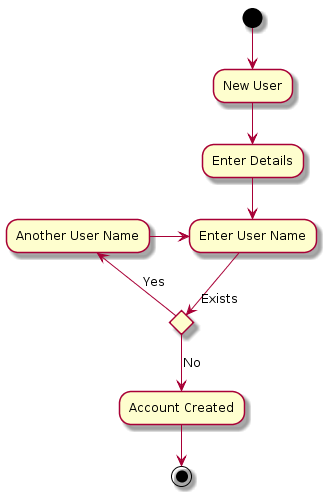

The diagram above was rendered by PlantUML. Its source (embedded in the PNG):
@startuml
(*) --> "New User"
-->"Enter Details"
-->"Enter User Name"

if "Exists" then
-->[No] "Account Created"
--> (*)
else
-->[Yes] "Another User Name"
-r->"Enter User Name"
endif
@enduml